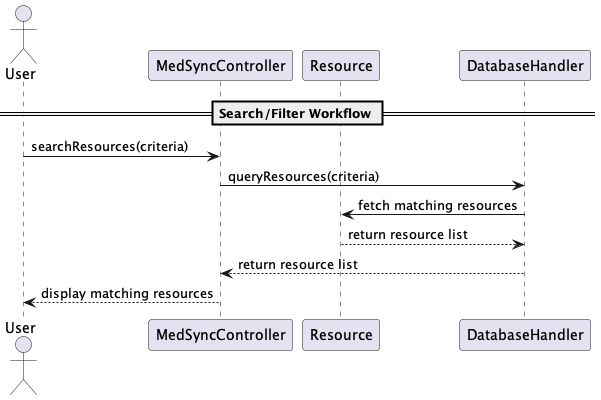

The diagram above was rendered by PlantUML. Its source (embedded in the PNG):
@startuml Search and Filter Resources Sequence Diagram

actor User
participant MedSyncController
participant Resource
participant DatabaseHandler

== Search/Filter Workflow ==
User -> MedSyncController : searchResources(criteria)
MedSyncController -> DatabaseHandler : queryResources(criteria)
DatabaseHandler -> Resource : fetch matching resources
Resource --> DatabaseHandler : return resource list
DatabaseHandler --> MedSyncController : return resource list
MedSyncController --> User : display matching resources

@enduml